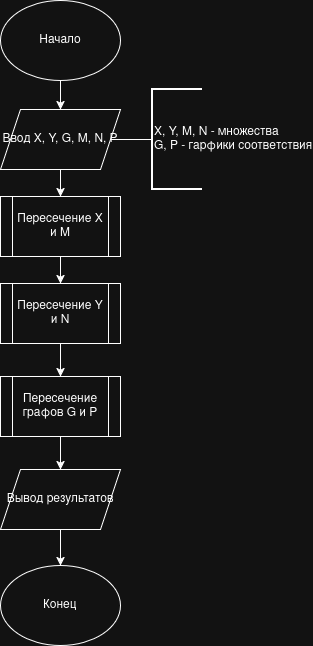

The diagram above was exported from draw.io. Its source (the exported page's mxGraphModel, read from the mxfile embedded in the PNG):
<mxGraphModel dx="1678" dy="939" grid="1" gridSize="10" guides="1" tooltips="1" connect="1" arrows="1" fold="1" page="1" pageScale="1" pageWidth="850" pageHeight="1100" math="0" shadow="0">
  <root>
    <mxCell id="0" />
    <mxCell id="1" parent="0" />
    <mxCell id="MmCM6_81T0HreaXEN7nc-56" edge="1" parent="1" source="MmCM6_81T0HreaXEN7nc-1" style="edgeStyle=orthogonalEdgeStyle;rounded=0;orthogonalLoop=1;jettySize=auto;html=1;" target="MmCM6_81T0HreaXEN7nc-55" value="">
      <mxGeometry relative="1" as="geometry" />
    </mxCell>
    <mxCell id="MmCM6_81T0HreaXEN7nc-1" parent="1" style="ellipse;whiteSpace=wrap;html=1;" value="Начало" vertex="1">
      <mxGeometry height="80" width="120" x="370" y="330" as="geometry" />
    </mxCell>
    <mxCell id="MmCM6_81T0HreaXEN7nc-53" edge="1" parent="1" style="edgeStyle=orthogonalEdgeStyle;rounded=0;orthogonalLoop=1;jettySize=auto;html=1;" target="MmCM6_81T0HreaXEN7nc-52" value="">
      <mxGeometry relative="1" as="geometry">
        <mxPoint x="430" y="499.9999999999998" as="sourcePoint" />
      </mxGeometry>
    </mxCell>
    <mxCell id="MmCM6_81T0HreaXEN7nc-32" edge="1" parent="1" style="edgeStyle=orthogonalEdgeStyle;rounded=0;orthogonalLoop=1;jettySize=auto;html=1;" target="MmCM6_81T0HreaXEN7nc-31" value="">
      <mxGeometry relative="1" as="geometry">
        <mxPoint x="430" y="767" as="sourcePoint" />
      </mxGeometry>
    </mxCell>
    <mxCell id="MmCM6_81T0HreaXEN7nc-30" edge="1" parent="1" style="edgeStyle=orthogonalEdgeStyle;rounded=0;orthogonalLoop=1;jettySize=auto;html=1;entryX=0.5;entryY=0;entryDx=0;entryDy=0;entryPerimeter=0;" target="MmCM6_81T0HreaXEN7nc-29">
      <mxGeometry relative="1" as="geometry">
        <mxPoint x="430" y="677" as="sourcePoint" />
      </mxGeometry>
    </mxCell>
    <mxCell id="MmCM6_81T0HreaXEN7nc-36" edge="1" parent="1" style="edgeStyle=orthogonalEdgeStyle;rounded=0;orthogonalLoop=1;jettySize=auto;html=1;" target="MmCM6_81T0HreaXEN7nc-35" value="">
      <mxGeometry relative="1" as="geometry">
        <mxPoint x="470" y="944" as="sourcePoint" />
      </mxGeometry>
    </mxCell>
    <mxCell id="MmCM6_81T0HreaXEN7nc-39" edge="1" parent="1" style="edgeStyle=orthogonalEdgeStyle;rounded=0;orthogonalLoop=1;jettySize=auto;html=1;entryX=0.5;entryY=1;entryDx=0;entryDy=0;entryPerimeter=0;" target="MmCM6_81T0HreaXEN7nc-38">
      <mxGeometry relative="1" as="geometry">
        <mxPoint x="430" y="984" as="sourcePoint" />
      </mxGeometry>
    </mxCell>
    <mxCell id="MmCM6_81T0HreaXEN7nc-47" parent="1" style="ellipse;whiteSpace=wrap;html=1;" value="Конец" vertex="1">
      <mxGeometry height="80" width="120" x="370" y="895" as="geometry" />
    </mxCell>
    <mxCell id="MmCM6_81T0HreaXEN7nc-54" edge="1" parent="1" style="edgeStyle=orthogonalEdgeStyle;rounded=0;orthogonalLoop=1;jettySize=auto;html=1;" target="MmCM6_81T0HreaXEN7nc-9">
      <mxGeometry relative="1" as="geometry">
        <mxPoint x="430" y="589.9999999999998" as="sourcePoint" />
      </mxGeometry>
    </mxCell>
    <mxCell id="MmCM6_81T0HreaXEN7nc-60" edge="1" parent="1" source="MmCM6_81T0HreaXEN7nc-55" style="edgeStyle=orthogonalEdgeStyle;rounded=0;orthogonalLoop=1;jettySize=auto;html=1;entryX=0.5;entryY=0;entryDx=0;entryDy=0;" target="MmCM6_81T0HreaXEN7nc-59">
      <mxGeometry relative="1" as="geometry" />
    </mxCell>
    <mxCell id="MmCM6_81T0HreaXEN7nc-55" parent="1" style="shape=parallelogram;perimeter=parallelogramPerimeter;whiteSpace=wrap;html=1;fixedSize=1;" value="Ввод X, Y, G, M, N, P" vertex="1">
      <mxGeometry height="60" width="120" x="370" y="439" as="geometry" />
    </mxCell>
    <mxCell id="MmCM6_81T0HreaXEN7nc-57" parent="1" style="strokeWidth=2;html=1;shape=mxgraph.flowchart.annotation_1;align=left;pointerEvents=1;" value="X, Y, M, N - множества&lt;br&gt;G, P - гарфики соответствия" vertex="1">
      <mxGeometry height="100" width="50" x="522" y="419" as="geometry" />
    </mxCell>
    <mxCell id="MmCM6_81T0HreaXEN7nc-58" edge="1" parent="1" style="edgeStyle=orthogonalEdgeStyle;rounded=0;orthogonalLoop=1;jettySize=auto;html=1;entryX=0;entryY=0.5;entryDx=0;entryDy=0;entryPerimeter=0;endArrow=none;endFill=0;" target="MmCM6_81T0HreaXEN7nc-57">
      <mxGeometry relative="1" as="geometry">
        <mxPoint x="480" y="469" as="sourcePoint" />
      </mxGeometry>
    </mxCell>
    <mxCell id="MmCM6_81T0HreaXEN7nc-62" edge="1" parent="1" source="MmCM6_81T0HreaXEN7nc-59" style="edgeStyle=orthogonalEdgeStyle;rounded=0;orthogonalLoop=1;jettySize=auto;html=1;" target="MmCM6_81T0HreaXEN7nc-61" value="">
      <mxGeometry relative="1" as="geometry" />
    </mxCell>
    <mxCell id="MmCM6_81T0HreaXEN7nc-59" parent="1" style="shape=process;whiteSpace=wrap;html=1;backgroundOutline=1;" value="Пересечение X и M" vertex="1">
      <mxGeometry height="60" width="120" x="370" y="526" as="geometry" />
    </mxCell>
    <mxCell id="MmCM6_81T0HreaXEN7nc-64" edge="1" parent="1" source="MmCM6_81T0HreaXEN7nc-61" style="edgeStyle=orthogonalEdgeStyle;rounded=0;orthogonalLoop=1;jettySize=auto;html=1;" target="MmCM6_81T0HreaXEN7nc-63" value="">
      <mxGeometry relative="1" as="geometry" />
    </mxCell>
    <mxCell id="MmCM6_81T0HreaXEN7nc-61" parent="1" style="shape=process;whiteSpace=wrap;html=1;backgroundOutline=1;" value="Пересечение Y и N" vertex="1">
      <mxGeometry height="60" width="120" x="370" y="613" as="geometry" />
    </mxCell>
    <mxCell id="MmCM6_81T0HreaXEN7nc-66" edge="1" parent="1" source="MmCM6_81T0HreaXEN7nc-63" style="edgeStyle=orthogonalEdgeStyle;rounded=0;orthogonalLoop=1;jettySize=auto;html=1;" target="MmCM6_81T0HreaXEN7nc-65" value="">
      <mxGeometry relative="1" as="geometry" />
    </mxCell>
    <mxCell id="MmCM6_81T0HreaXEN7nc-63" parent="1" style="shape=process;whiteSpace=wrap;html=1;backgroundOutline=1;" value="Пересечение графов G и P" vertex="1">
      <mxGeometry height="60" width="120" x="370" y="706" as="geometry" />
    </mxCell>
    <mxCell id="MmCM6_81T0HreaXEN7nc-67" edge="1" parent="1" source="MmCM6_81T0HreaXEN7nc-65" style="edgeStyle=orthogonalEdgeStyle;rounded=0;orthogonalLoop=1;jettySize=auto;html=1;entryX=0.5;entryY=0;entryDx=0;entryDy=0;" target="MmCM6_81T0HreaXEN7nc-47">
      <mxGeometry relative="1" as="geometry" />
    </mxCell>
    <mxCell id="MmCM6_81T0HreaXEN7nc-65" parent="1" style="shape=parallelogram;perimeter=parallelogramPerimeter;whiteSpace=wrap;html=1;fixedSize=1;" value="Вывод результатов" vertex="1">
      <mxGeometry height="60" width="120" x="370" y="799" as="geometry" />
    </mxCell>
  </root>
</mxGraphModel>